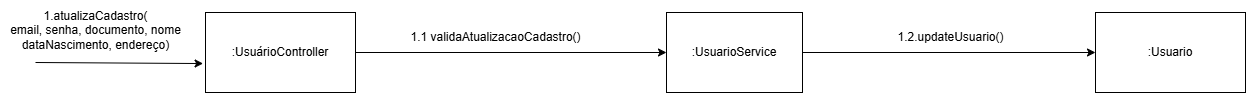

The diagram above was exported from draw.io. Its source (the exported page's mxGraphModel, read from the mxfile embedded in the PNG):
<mxGraphModel dx="1034" dy="587" grid="1" gridSize="10" guides="1" tooltips="1" connect="1" arrows="1" fold="1" page="1" pageScale="1" pageWidth="827" pageHeight="1169" math="0" shadow="0">
  <root>
    <mxCell id="0" />
    <mxCell id="1" parent="0" />
    <mxCell id="UlaASUtwYkcpA1sQTcUZ-7" style="edgeStyle=orthogonalEdgeStyle;rounded=0;orthogonalLoop=1;jettySize=auto;html=1;exitX=1;exitY=0.5;exitDx=0;exitDy=0;entryX=0;entryY=0.5;entryDx=0;entryDy=0;" edge="1" parent="1" source="UlaASUtwYkcpA1sQTcUZ-1" target="UlaASUtwYkcpA1sQTcUZ-5">
      <mxGeometry relative="1" as="geometry" />
    </mxCell>
    <mxCell id="UlaASUtwYkcpA1sQTcUZ-1" value=":UsuarioService" style="rounded=0;whiteSpace=wrap;html=1;" vertex="1" parent="1">
      <mxGeometry x="691" y="200" width="136" height="80" as="geometry" />
    </mxCell>
    <mxCell id="UlaASUtwYkcpA1sQTcUZ-6" style="edgeStyle=orthogonalEdgeStyle;rounded=0;orthogonalLoop=1;jettySize=auto;html=1;exitX=1;exitY=0.5;exitDx=0;exitDy=0;entryX=0;entryY=0.5;entryDx=0;entryDy=0;" edge="1" parent="1" source="UlaASUtwYkcpA1sQTcUZ-4" target="UlaASUtwYkcpA1sQTcUZ-1">
      <mxGeometry relative="1" as="geometry" />
    </mxCell>
    <mxCell id="UlaASUtwYkcpA1sQTcUZ-4" value=":UsuárioController" style="rounded=0;whiteSpace=wrap;html=1;" vertex="1" parent="1">
      <mxGeometry x="230" y="200" width="150" height="80" as="geometry" />
    </mxCell>
    <mxCell id="UlaASUtwYkcpA1sQTcUZ-5" value=":Usuario" style="rounded=0;whiteSpace=wrap;html=1;" vertex="1" parent="1">
      <mxGeometry x="1120" y="200" width="150" height="80" as="geometry" />
    </mxCell>
    <mxCell id="UlaASUtwYkcpA1sQTcUZ-8" value="" style="endArrow=classic;html=1;rounded=0;entryX=-0.016;entryY=0.638;entryDx=0;entryDy=0;entryPerimeter=0;" edge="1" parent="1" target="UlaASUtwYkcpA1sQTcUZ-4">
      <mxGeometry width="50" height="50" relative="1" as="geometry">
        <mxPoint x="60" y="250" as="sourcePoint" />
        <mxPoint x="280" y="280" as="targetPoint" />
      </mxGeometry>
    </mxCell>
    <mxCell id="UlaASUtwYkcpA1sQTcUZ-9" value="1.atualizaCadastro(&lt;div&gt;&lt;div&gt;email, senha, documento, nome&lt;/div&gt;&lt;span style=&quot;background-color: transparent; color: light-dark(rgb(0, 0, 0), rgb(255, 255, 255));&quot;&gt;dataNascimento, endereço&lt;/span&gt;)&lt;/div&gt;" style="text;html=1;align=center;verticalAlign=middle;resizable=0;points=[];autosize=1;strokeColor=none;fillColor=none;" vertex="1" parent="1">
      <mxGeometry x="25" y="188" width="190" height="60" as="geometry" />
    </mxCell>
    <mxCell id="UlaASUtwYkcpA1sQTcUZ-10" value="1.1 validaAtualizacaoCadastro()" style="text;html=1;align=center;verticalAlign=middle;resizable=0;points=[];autosize=1;strokeColor=none;fillColor=none;" vertex="1" parent="1">
      <mxGeometry x="425" y="210" width="190" height="30" as="geometry" />
    </mxCell>
    <mxCell id="UlaASUtwYkcpA1sQTcUZ-11" value="1.2.updateUsuario(&lt;span style=&quot;background-color: transparent; color: light-dark(rgb(0, 0, 0), rgb(255, 255, 255));&quot;&gt;)&lt;/span&gt;" style="text;html=1;align=center;verticalAlign=middle;resizable=0;points=[];autosize=1;strokeColor=none;fillColor=none;" vertex="1" parent="1">
      <mxGeometry x="910" y="210" width="130" height="30" as="geometry" />
    </mxCell>
  </root>
</mxGraphModel>